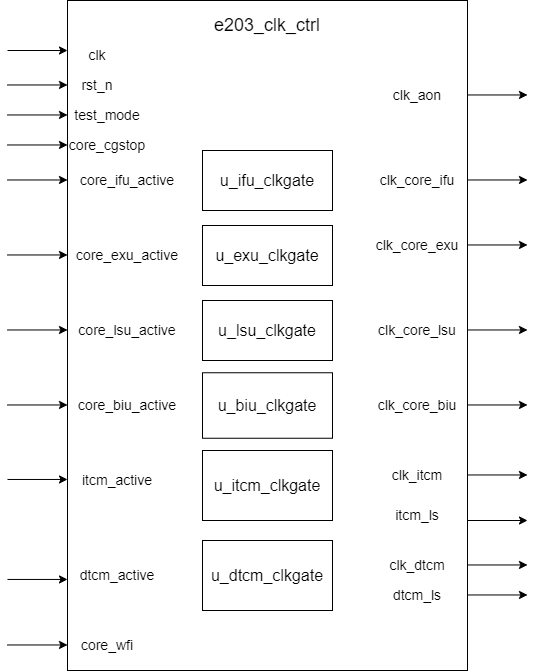

The diagram above was exported from draw.io. Its source (the exported page's mxGraphModel, read from the mxfile embedded in the PNG):
<mxGraphModel dx="1358" dy="662" grid="1" gridSize="10" guides="1" tooltips="1" connect="1" arrows="1" fold="1" page="1" pageScale="1" pageWidth="827" pageHeight="1169" math="0" shadow="0">
  <root>
    <mxCell id="0" />
    <mxCell id="1" parent="0" />
    <mxCell id="ZrL0LKxUxBr2MuVUEjKK-1" value="" style="rounded=0;whiteSpace=wrap;html=1;" parent="1" vertex="1">
      <mxGeometry x="180" y="90" width="400" height="670" as="geometry" />
    </mxCell>
    <mxCell id="ZrL0LKxUxBr2MuVUEjKK-2" value="&lt;font style=&quot;font-size: 18px;&quot;&gt;e203_clk_ctrl&lt;/font&gt;" style="text;html=1;align=center;verticalAlign=middle;whiteSpace=wrap;rounded=0;" parent="1" vertex="1">
      <mxGeometry x="350" y="100" width="60" height="30" as="geometry" />
    </mxCell>
    <mxCell id="ZrL0LKxUxBr2MuVUEjKK-3" value="&lt;font style=&quot;font-size: 14px;&quot;&gt;clk&lt;/font&gt;" style="text;html=1;align=center;verticalAlign=middle;whiteSpace=wrap;rounded=0;" parent="1" vertex="1">
      <mxGeometry x="180" y="130" width="60" height="30" as="geometry" />
    </mxCell>
    <mxCell id="MiJYDTFu3HiyxM5aXwR_-3" value="&lt;font style=&quot;font-size: 14px;&quot;&gt;core_cgstop&lt;/font&gt;" style="text;html=1;align=center;verticalAlign=middle;whiteSpace=wrap;rounded=0;" vertex="1" parent="1">
      <mxGeometry x="190" y="220" width="60" height="30" as="geometry" />
    </mxCell>
    <mxCell id="MiJYDTFu3HiyxM5aXwR_-4" value="&lt;font style=&quot;font-size: 14px;&quot;&gt;test_mode&lt;/font&gt;" style="text;html=1;align=center;verticalAlign=middle;whiteSpace=wrap;rounded=0;" vertex="1" parent="1">
      <mxGeometry x="190" y="190" width="60" height="30" as="geometry" />
    </mxCell>
    <mxCell id="MiJYDTFu3HiyxM5aXwR_-5" value="&lt;font style=&quot;font-size: 14px;&quot;&gt;rst_n&lt;/font&gt;" style="text;html=1;align=center;verticalAlign=middle;whiteSpace=wrap;rounded=0;" vertex="1" parent="1">
      <mxGeometry x="180" y="160" width="60" height="30" as="geometry" />
    </mxCell>
    <mxCell id="MiJYDTFu3HiyxM5aXwR_-9" value="&lt;font style=&quot;font-size: 14px;&quot;&gt;core_ifu_active&lt;/font&gt;" style="text;html=1;align=center;verticalAlign=middle;whiteSpace=wrap;rounded=0;" vertex="1" parent="1">
      <mxGeometry x="210" y="255" width="60" height="30" as="geometry" />
    </mxCell>
    <mxCell id="MiJYDTFu3HiyxM5aXwR_-10" value="&lt;font style=&quot;font-size: 14px;&quot;&gt;core_exu_active&lt;/font&gt;" style="text;html=1;align=center;verticalAlign=middle;whiteSpace=wrap;rounded=0;" vertex="1" parent="1">
      <mxGeometry x="210" y="330" width="60" height="30" as="geometry" />
    </mxCell>
    <mxCell id="MiJYDTFu3HiyxM5aXwR_-11" value="&lt;font style=&quot;font-size: 14px;&quot;&gt;core_lsu_active&lt;/font&gt;" style="text;html=1;align=center;verticalAlign=middle;whiteSpace=wrap;rounded=0;" vertex="1" parent="1">
      <mxGeometry x="210" y="405" width="60" height="30" as="geometry" />
    </mxCell>
    <mxCell id="MiJYDTFu3HiyxM5aXwR_-12" value="&lt;font style=&quot;font-size: 14px;&quot;&gt;core_biu_active&lt;/font&gt;" style="text;html=1;align=center;verticalAlign=middle;whiteSpace=wrap;rounded=0;" vertex="1" parent="1">
      <mxGeometry x="210" y="480" width="60" height="30" as="geometry" />
    </mxCell>
    <mxCell id="MiJYDTFu3HiyxM5aXwR_-13" value="&lt;font style=&quot;font-size: 14px;&quot;&gt;itcm_active&lt;/font&gt;" style="text;html=1;align=center;verticalAlign=middle;whiteSpace=wrap;rounded=0;" vertex="1" parent="1">
      <mxGeometry x="200" y="554.5" width="60" height="30" as="geometry" />
    </mxCell>
    <mxCell id="MiJYDTFu3HiyxM5aXwR_-14" value="&lt;font style=&quot;font-size: 14px;&quot;&gt;dtcm_active&lt;/font&gt;" style="text;html=1;align=center;verticalAlign=middle;whiteSpace=wrap;rounded=0;" vertex="1" parent="1">
      <mxGeometry x="200" y="650" width="60" height="30" as="geometry" />
    </mxCell>
    <mxCell id="MiJYDTFu3HiyxM5aXwR_-15" value="&lt;font style=&quot;font-size: 14px;&quot;&gt;core_wfi&lt;/font&gt;" style="text;html=1;align=center;verticalAlign=middle;whiteSpace=wrap;rounded=0;" vertex="1" parent="1">
      <mxGeometry x="190" y="720" width="60" height="30" as="geometry" />
    </mxCell>
    <mxCell id="MiJYDTFu3HiyxM5aXwR_-16" value="&lt;font size=&quot;3&quot;&gt;u_ifu_clkgate&lt;/font&gt;" style="rounded=0;whiteSpace=wrap;html=1;" vertex="1" parent="1">
      <mxGeometry x="315" y="240" width="130" height="60" as="geometry" />
    </mxCell>
    <mxCell id="MiJYDTFu3HiyxM5aXwR_-17" value="&lt;font size=&quot;3&quot;&gt;u_exu_clkgate&lt;/font&gt;" style="rounded=0;whiteSpace=wrap;html=1;" vertex="1" parent="1">
      <mxGeometry x="315" y="315" width="130" height="60" as="geometry" />
    </mxCell>
    <mxCell id="MiJYDTFu3HiyxM5aXwR_-18" value="&lt;font size=&quot;3&quot;&gt;u_lsu_clkgate&lt;/font&gt;" style="rounded=0;whiteSpace=wrap;html=1;" vertex="1" parent="1">
      <mxGeometry x="315" y="390" width="130" height="60" as="geometry" />
    </mxCell>
    <mxCell id="MiJYDTFu3HiyxM5aXwR_-19" value="&lt;font size=&quot;3&quot;&gt;u_biu_clkgate&lt;/font&gt;" style="rounded=0;whiteSpace=wrap;html=1;" vertex="1" parent="1">
      <mxGeometry x="315" y="462.25" width="130" height="65.5" as="geometry" />
    </mxCell>
    <mxCell id="MiJYDTFu3HiyxM5aXwR_-20" value="&lt;font size=&quot;3&quot;&gt;u_dtcm_clkgate&lt;/font&gt;" style="rounded=0;whiteSpace=wrap;html=1;" vertex="1" parent="1">
      <mxGeometry x="315" y="630" width="130" height="70" as="geometry" />
    </mxCell>
    <mxCell id="MiJYDTFu3HiyxM5aXwR_-21" value="&lt;font size=&quot;3&quot;&gt;u_itcm_clkgate&lt;/font&gt;" style="rounded=0;whiteSpace=wrap;html=1;" vertex="1" parent="1">
      <mxGeometry x="315" y="540" width="130" height="70" as="geometry" />
    </mxCell>
    <mxCell id="MiJYDTFu3HiyxM5aXwR_-22" value="&lt;font style=&quot;font-size: 14px;&quot;&gt;clk_aon&lt;/font&gt;" style="text;html=1;align=center;verticalAlign=middle;whiteSpace=wrap;rounded=0;" vertex="1" parent="1">
      <mxGeometry x="500" y="170" width="60" height="30" as="geometry" />
    </mxCell>
    <mxCell id="MiJYDTFu3HiyxM5aXwR_-23" value="&lt;font style=&quot;font-size: 14px;&quot;&gt;itcm_ls&lt;/font&gt;" style="text;html=1;align=center;verticalAlign=middle;whiteSpace=wrap;rounded=0;" vertex="1" parent="1">
      <mxGeometry x="500" y="590" width="60" height="30" as="geometry" />
    </mxCell>
    <mxCell id="MiJYDTFu3HiyxM5aXwR_-24" value="&lt;font style=&quot;font-size: 14px;&quot;&gt;dtcm_ls&lt;/font&gt;" style="text;html=1;align=center;verticalAlign=middle;whiteSpace=wrap;rounded=0;" vertex="1" parent="1">
      <mxGeometry x="500" y="670" width="60" height="30" as="geometry" />
    </mxCell>
    <mxCell id="MiJYDTFu3HiyxM5aXwR_-25" value="&lt;font style=&quot;font-size: 14px;&quot;&gt;clk_core_ifu&lt;/font&gt;" style="text;html=1;align=center;verticalAlign=middle;whiteSpace=wrap;rounded=0;" vertex="1" parent="1">
      <mxGeometry x="500" y="255" width="60" height="30" as="geometry" />
    </mxCell>
    <mxCell id="MiJYDTFu3HiyxM5aXwR_-26" value="&lt;font style=&quot;font-size: 14px;&quot;&gt;clk_core_biu&lt;/font&gt;" style="text;html=1;align=center;verticalAlign=middle;whiteSpace=wrap;rounded=0;" vertex="1" parent="1">
      <mxGeometry x="500" y="480" width="60" height="30" as="geometry" />
    </mxCell>
    <mxCell id="MiJYDTFu3HiyxM5aXwR_-27" value="&lt;font style=&quot;font-size: 14px;&quot;&gt;clk_core_lsu&lt;/font&gt;" style="text;html=1;align=center;verticalAlign=middle;whiteSpace=wrap;rounded=0;" vertex="1" parent="1">
      <mxGeometry x="500" y="405" width="60" height="30" as="geometry" />
    </mxCell>
    <mxCell id="MiJYDTFu3HiyxM5aXwR_-28" value="&lt;font style=&quot;font-size: 14px;&quot;&gt;clk_core_exu&lt;/font&gt;" style="text;html=1;align=center;verticalAlign=middle;whiteSpace=wrap;rounded=0;" vertex="1" parent="1">
      <mxGeometry x="500" y="320" width="60" height="30" as="geometry" />
    </mxCell>
    <mxCell id="MiJYDTFu3HiyxM5aXwR_-29" value="&lt;font style=&quot;font-size: 14px;&quot;&gt;clk_itcm&lt;/font&gt;" style="text;html=1;align=center;verticalAlign=middle;whiteSpace=wrap;rounded=0;" vertex="1" parent="1">
      <mxGeometry x="500" y="550" width="60" height="30" as="geometry" />
    </mxCell>
    <mxCell id="MiJYDTFu3HiyxM5aXwR_-30" value="&lt;font style=&quot;font-size: 14px;&quot;&gt;clk_dtcm&lt;/font&gt;" style="text;html=1;align=center;verticalAlign=middle;whiteSpace=wrap;rounded=0;" vertex="1" parent="1">
      <mxGeometry x="500" y="640" width="60" height="30" as="geometry" />
    </mxCell>
    <mxCell id="MiJYDTFu3HiyxM5aXwR_-37" value="" style="endArrow=classic;html=1;rounded=0;" edge="1" parent="1">
      <mxGeometry width="50" height="50" relative="1" as="geometry">
        <mxPoint x="120" y="140" as="sourcePoint" />
        <mxPoint x="180" y="140" as="targetPoint" />
      </mxGeometry>
    </mxCell>
    <mxCell id="MiJYDTFu3HiyxM5aXwR_-38" value="" style="endArrow=classic;html=1;rounded=0;" edge="1" parent="1">
      <mxGeometry width="50" height="50" relative="1" as="geometry">
        <mxPoint x="120" y="174.47" as="sourcePoint" />
        <mxPoint x="180" y="174.47" as="targetPoint" />
      </mxGeometry>
    </mxCell>
    <mxCell id="MiJYDTFu3HiyxM5aXwR_-39" value="" style="endArrow=classic;html=1;rounded=0;" edge="1" parent="1">
      <mxGeometry width="50" height="50" relative="1" as="geometry">
        <mxPoint x="120" y="204.47" as="sourcePoint" />
        <mxPoint x="180" y="204.47" as="targetPoint" />
      </mxGeometry>
    </mxCell>
    <mxCell id="MiJYDTFu3HiyxM5aXwR_-40" value="" style="endArrow=classic;html=1;rounded=0;" edge="1" parent="1">
      <mxGeometry width="50" height="50" relative="1" as="geometry">
        <mxPoint x="120" y="234.47" as="sourcePoint" />
        <mxPoint x="180" y="234.47" as="targetPoint" />
      </mxGeometry>
    </mxCell>
    <mxCell id="MiJYDTFu3HiyxM5aXwR_-44" value="" style="endArrow=classic;html=1;rounded=0;" edge="1" parent="1">
      <mxGeometry width="50" height="50" relative="1" as="geometry">
        <mxPoint x="120" y="269.47" as="sourcePoint" />
        <mxPoint x="180" y="269.47" as="targetPoint" />
      </mxGeometry>
    </mxCell>
    <mxCell id="MiJYDTFu3HiyxM5aXwR_-45" value="" style="endArrow=classic;html=1;rounded=0;" edge="1" parent="1">
      <mxGeometry width="50" height="50" relative="1" as="geometry">
        <mxPoint x="120" y="344.47" as="sourcePoint" />
        <mxPoint x="180" y="344.47" as="targetPoint" />
      </mxGeometry>
    </mxCell>
    <mxCell id="MiJYDTFu3HiyxM5aXwR_-46" value="" style="endArrow=classic;html=1;rounded=0;" edge="1" parent="1">
      <mxGeometry width="50" height="50" relative="1" as="geometry">
        <mxPoint x="120" y="419.47" as="sourcePoint" />
        <mxPoint x="180" y="419.47" as="targetPoint" />
      </mxGeometry>
    </mxCell>
    <mxCell id="MiJYDTFu3HiyxM5aXwR_-47" value="" style="endArrow=classic;html=1;rounded=0;" edge="1" parent="1">
      <mxGeometry width="50" height="50" relative="1" as="geometry">
        <mxPoint x="120" y="494.47" as="sourcePoint" />
        <mxPoint x="180" y="494.47" as="targetPoint" />
      </mxGeometry>
    </mxCell>
    <mxCell id="MiJYDTFu3HiyxM5aXwR_-48" value="" style="endArrow=classic;html=1;rounded=0;" edge="1" parent="1">
      <mxGeometry width="50" height="50" relative="1" as="geometry">
        <mxPoint x="120" y="568.97" as="sourcePoint" />
        <mxPoint x="180" y="568.97" as="targetPoint" />
      </mxGeometry>
    </mxCell>
    <mxCell id="MiJYDTFu3HiyxM5aXwR_-49" value="" style="endArrow=classic;html=1;rounded=0;" edge="1" parent="1">
      <mxGeometry width="50" height="50" relative="1" as="geometry">
        <mxPoint x="120" y="668.95" as="sourcePoint" />
        <mxPoint x="180" y="668.95" as="targetPoint" />
      </mxGeometry>
    </mxCell>
    <mxCell id="MiJYDTFu3HiyxM5aXwR_-50" value="" style="endArrow=classic;html=1;rounded=0;" edge="1" parent="1">
      <mxGeometry width="50" height="50" relative="1" as="geometry">
        <mxPoint x="120" y="734.47" as="sourcePoint" />
        <mxPoint x="180" y="734.47" as="targetPoint" />
      </mxGeometry>
    </mxCell>
    <mxCell id="MiJYDTFu3HiyxM5aXwR_-51" value="" style="endArrow=classic;html=1;rounded=0;" edge="1" parent="1">
      <mxGeometry width="50" height="50" relative="1" as="geometry">
        <mxPoint x="580" y="184.47" as="sourcePoint" />
        <mxPoint x="640" y="184.47" as="targetPoint" />
      </mxGeometry>
    </mxCell>
    <mxCell id="MiJYDTFu3HiyxM5aXwR_-52" value="" style="endArrow=classic;html=1;rounded=0;" edge="1" parent="1">
      <mxGeometry width="50" height="50" relative="1" as="geometry">
        <mxPoint x="580" y="269.47" as="sourcePoint" />
        <mxPoint x="640" y="269.47" as="targetPoint" />
      </mxGeometry>
    </mxCell>
    <mxCell id="MiJYDTFu3HiyxM5aXwR_-53" value="" style="endArrow=classic;html=1;rounded=0;" edge="1" parent="1">
      <mxGeometry width="50" height="50" relative="1" as="geometry">
        <mxPoint x="580" y="334.47" as="sourcePoint" />
        <mxPoint x="640" y="334.47" as="targetPoint" />
      </mxGeometry>
    </mxCell>
    <mxCell id="MiJYDTFu3HiyxM5aXwR_-54" value="" style="endArrow=classic;html=1;rounded=0;" edge="1" parent="1">
      <mxGeometry width="50" height="50" relative="1" as="geometry">
        <mxPoint x="580" y="419.47" as="sourcePoint" />
        <mxPoint x="640" y="419.47" as="targetPoint" />
      </mxGeometry>
    </mxCell>
    <mxCell id="MiJYDTFu3HiyxM5aXwR_-55" value="" style="endArrow=classic;html=1;rounded=0;" edge="1" parent="1">
      <mxGeometry width="50" height="50" relative="1" as="geometry">
        <mxPoint x="580" y="494.47" as="sourcePoint" />
        <mxPoint x="640" y="494.47" as="targetPoint" />
      </mxGeometry>
    </mxCell>
    <mxCell id="MiJYDTFu3HiyxM5aXwR_-56" value="" style="endArrow=classic;html=1;rounded=0;" edge="1" parent="1">
      <mxGeometry width="50" height="50" relative="1" as="geometry">
        <mxPoint x="580" y="564.47" as="sourcePoint" />
        <mxPoint x="640" y="564.47" as="targetPoint" />
      </mxGeometry>
    </mxCell>
    <mxCell id="MiJYDTFu3HiyxM5aXwR_-57" value="" style="endArrow=classic;html=1;rounded=0;" edge="1" parent="1">
      <mxGeometry width="50" height="50" relative="1" as="geometry">
        <mxPoint x="580" y="610" as="sourcePoint" />
        <mxPoint x="640" y="610" as="targetPoint" />
      </mxGeometry>
    </mxCell>
    <mxCell id="MiJYDTFu3HiyxM5aXwR_-58" value="" style="endArrow=classic;html=1;rounded=0;" edge="1" parent="1">
      <mxGeometry width="50" height="50" relative="1" as="geometry">
        <mxPoint x="580" y="654.47" as="sourcePoint" />
        <mxPoint x="640" y="654.47" as="targetPoint" />
      </mxGeometry>
    </mxCell>
    <mxCell id="MiJYDTFu3HiyxM5aXwR_-59" value="" style="endArrow=classic;html=1;rounded=0;" edge="1" parent="1">
      <mxGeometry width="50" height="50" relative="1" as="geometry">
        <mxPoint x="580" y="684.47" as="sourcePoint" />
        <mxPoint x="640" y="684.47" as="targetPoint" />
      </mxGeometry>
    </mxCell>
  </root>
</mxGraphModel>